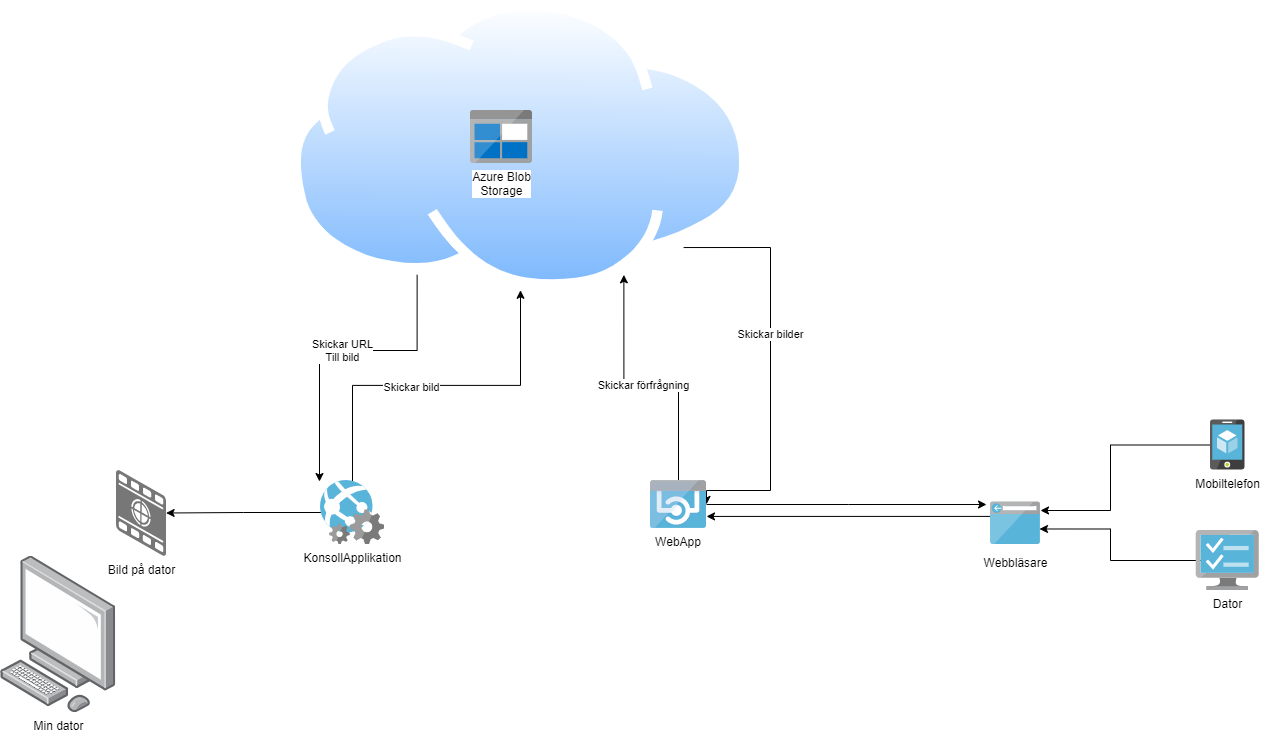

The diagram above was exported from draw.io. Its source (the exported page's mxGraphModel, read from the mxfile embedded in the PNG):
<mxGraphModel dx="3231" dy="1122" grid="1" gridSize="10" guides="1" tooltips="1" connect="1" arrows="1" fold="1" page="1" pageScale="1" pageWidth="1169" pageHeight="827" math="0" shadow="0">
  <root>
    <mxCell id="0" />
    <mxCell id="1" parent="0" />
    <mxCell id="O8bQUrsziZ453rC_KUoW-20" style="edgeStyle=orthogonalEdgeStyle;rounded=0;orthogonalLoop=1;jettySize=auto;html=1;exitX=0.25;exitY=1;exitDx=0;exitDy=0;entryX=-0.016;entryY=0.016;entryDx=0;entryDy=0;entryPerimeter=0;" edge="1" parent="1" source="O8bQUrsziZ453rC_KUoW-14" target="AcxdMaKK0mU5kZiv2lnr-6">
      <mxGeometry relative="1" as="geometry">
        <Array as="points">
          <mxPoint x="167" y="480" />
          <mxPoint x="69" y="480" />
        </Array>
      </mxGeometry>
    </mxCell>
    <mxCell id="O8bQUrsziZ453rC_KUoW-21" value="Skickar URL&lt;br&gt;Till bild" style="edgeLabel;html=1;align=center;verticalAlign=middle;resizable=0;points=[];" vertex="1" connectable="0" parent="O8bQUrsziZ453rC_KUoW-20">
      <mxGeometry x="-0.0058" y="-1" relative="1" as="geometry">
        <mxPoint as="offset" />
      </mxGeometry>
    </mxCell>
    <mxCell id="O8bQUrsziZ453rC_KUoW-23" style="edgeStyle=orthogonalEdgeStyle;rounded=0;orthogonalLoop=1;jettySize=auto;html=1;exitX=1;exitY=1;exitDx=0;exitDy=0;entryX=1;entryY=0.5;entryDx=0;entryDy=0;" edge="1" parent="1" source="O8bQUrsziZ453rC_KUoW-14" target="O8bQUrsziZ453rC_KUoW-12">
      <mxGeometry relative="1" as="geometry">
        <Array as="points">
          <mxPoint x="520" y="377" />
          <mxPoint x="520" y="620" />
          <mxPoint x="456" y="620" />
        </Array>
      </mxGeometry>
    </mxCell>
    <mxCell id="O8bQUrsziZ453rC_KUoW-24" value="Skickar bilder" style="edgeLabel;html=1;align=center;verticalAlign=middle;resizable=0;points=[];" vertex="1" connectable="0" parent="O8bQUrsziZ453rC_KUoW-23">
      <mxGeometry x="-0.1521" y="-1" relative="1" as="geometry">
        <mxPoint as="offset" />
      </mxGeometry>
    </mxCell>
    <mxCell id="O8bQUrsziZ453rC_KUoW-14" value="" style="aspect=fixed;perimeter=ellipsePerimeter;html=1;align=center;shadow=0;dashed=0;spacingTop=3;image;image=img/lib/active_directory/internet_cloud.svg;" vertex="1" parent="1">
      <mxGeometry x="40" y="130" width="460" height="289.8" as="geometry" />
    </mxCell>
    <mxCell id="O8bQUrsziZ453rC_KUoW-10" style="edgeStyle=orthogonalEdgeStyle;rounded=0;orthogonalLoop=1;jettySize=auto;html=1;entryX=0.98;entryY=0.635;entryDx=0;entryDy=0;entryPerimeter=0;" edge="1" parent="1" source="AcxdMaKK0mU5kZiv2lnr-5" target="AcxdMaKK0mU5kZiv2lnr-12">
      <mxGeometry relative="1" as="geometry">
        <Array as="points">
          <mxPoint x="860" y="690" />
          <mxPoint x="860" y="659" />
        </Array>
      </mxGeometry>
    </mxCell>
    <mxCell id="AcxdMaKK0mU5kZiv2lnr-5" value="Dator&lt;br&gt;" style="aspect=fixed;html=1;perimeter=none;align=center;shadow=0;dashed=0;image;fontSize=12;image=img/lib/mscae/TaskVM.svg;" parent="1" vertex="1">
      <mxGeometry x="945.75" y="660" width="63" height="60" as="geometry" />
    </mxCell>
    <mxCell id="O8bQUrsziZ453rC_KUoW-17" style="edgeStyle=orthogonalEdgeStyle;rounded=0;orthogonalLoop=1;jettySize=auto;html=1;" edge="1" parent="1" source="AcxdMaKK0mU5kZiv2lnr-6" target="O8bQUrsziZ453rC_KUoW-4">
      <mxGeometry relative="1" as="geometry" />
    </mxCell>
    <mxCell id="O8bQUrsziZ453rC_KUoW-18" style="edgeStyle=orthogonalEdgeStyle;rounded=0;orthogonalLoop=1;jettySize=auto;html=1;" edge="1" parent="1" source="AcxdMaKK0mU5kZiv2lnr-6" target="O8bQUrsziZ453rC_KUoW-14">
      <mxGeometry relative="1" as="geometry" />
    </mxCell>
    <mxCell id="O8bQUrsziZ453rC_KUoW-19" value="Skickar bild" style="edgeLabel;html=1;align=center;verticalAlign=middle;resizable=0;points=[];" vertex="1" connectable="0" parent="O8bQUrsziZ453rC_KUoW-18">
      <mxGeometry x="-0.0461" y="-2" relative="1" as="geometry">
        <mxPoint as="offset" />
      </mxGeometry>
    </mxCell>
    <mxCell id="AcxdMaKK0mU5kZiv2lnr-6" value="KonsollApplikation" style="aspect=fixed;html=1;perimeter=none;align=center;shadow=0;dashed=0;image;fontSize=12;image=img/lib/mscae/WebApp_WebJobs.svg;labelBackgroundColor=none;" parent="1" vertex="1">
      <mxGeometry x="70" y="610" width="64" height="64" as="geometry" />
    </mxCell>
    <mxCell id="AcxdMaKK0mU5kZiv2lnr-9" value="Azure Blob&lt;br&gt;Storage&lt;br&gt;" style="aspect=fixed;html=1;perimeter=none;align=center;shadow=0;dashed=0;image;fontSize=12;image=img/lib/mscae/BlobBlock.svg;" parent="1" vertex="1">
      <mxGeometry x="220" y="240" width="62" height="53" as="geometry" />
    </mxCell>
    <mxCell id="O8bQUrsziZ453rC_KUoW-25" style="edgeStyle=orthogonalEdgeStyle;rounded=0;orthogonalLoop=1;jettySize=auto;html=1;exitX=0;exitY=0;exitDx=0;exitDy=0;entryX=1;entryY=0.75;entryDx=0;entryDy=0;" edge="1" parent="1" source="AcxdMaKK0mU5kZiv2lnr-12" target="O8bQUrsziZ453rC_KUoW-12">
      <mxGeometry relative="1" as="geometry">
        <Array as="points">
          <mxPoint x="765" y="646" />
        </Array>
      </mxGeometry>
    </mxCell>
    <mxCell id="AcxdMaKK0mU5kZiv2lnr-12" value="Webbläsare&lt;br&gt;" style="aspect=fixed;html=1;perimeter=none;align=center;shadow=0;dashed=0;image;fontSize=12;image=img/lib/mscae/Browser.svg;spacingTop=5;" parent="1" vertex="1">
      <mxGeometry x="739.9999999999997" y="631.5" width="50" height="42.5" as="geometry" />
    </mxCell>
    <mxCell id="O8bQUrsziZ453rC_KUoW-26" style="edgeStyle=orthogonalEdgeStyle;rounded=0;orthogonalLoop=1;jettySize=auto;html=1;entryX=1;entryY=0.2;entryDx=0;entryDy=0;entryPerimeter=0;" edge="1" parent="1" source="AcxdMaKK0mU5kZiv2lnr-13" target="AcxdMaKK0mU5kZiv2lnr-12">
      <mxGeometry relative="1" as="geometry">
        <Array as="points">
          <mxPoint x="860" y="575" />
          <mxPoint x="860" y="640" />
        </Array>
      </mxGeometry>
    </mxCell>
    <mxCell id="AcxdMaKK0mU5kZiv2lnr-13" value="Mobiltelefon" style="aspect=fixed;html=1;perimeter=none;align=center;shadow=0;dashed=0;image;fontSize=12;image=img/lib/mscae/App_Service_Mobile_App.svg;" parent="1" vertex="1">
      <mxGeometry x="960" y="549.5" width="34.5" height="50" as="geometry" />
    </mxCell>
    <mxCell id="O8bQUrsziZ453rC_KUoW-4" value="Bild på dator&lt;br&gt;" style="verticalLabelPosition=bottom;html=1;verticalAlign=top;strokeWidth=1;align=center;outlineConnect=0;dashed=0;outlineConnect=0;shape=mxgraph.aws3d.image;strokeColor=none;fillColor=#777777;aspect=fixed;" vertex="1" parent="1">
      <mxGeometry x="-134.4" y="599.5" width="50" height="86" as="geometry" />
    </mxCell>
    <mxCell id="O8bQUrsziZ453rC_KUoW-22" value="Skickar förfrågning" style="edgeStyle=orthogonalEdgeStyle;rounded=0;orthogonalLoop=1;jettySize=auto;html=1;entryX=0.75;entryY=1;entryDx=0;entryDy=0;" edge="1" parent="1" source="O8bQUrsziZ453rC_KUoW-12" target="O8bQUrsziZ453rC_KUoW-14">
      <mxGeometry relative="1" as="geometry">
        <Array as="points">
          <mxPoint x="428" y="515" />
          <mxPoint x="373" y="515" />
        </Array>
      </mxGeometry>
    </mxCell>
    <mxCell id="O8bQUrsziZ453rC_KUoW-27" style="edgeStyle=orthogonalEdgeStyle;rounded=0;orthogonalLoop=1;jettySize=auto;html=1;entryX=-0.08;entryY=0.059;entryDx=0;entryDy=0;entryPerimeter=0;" edge="1" parent="1" source="O8bQUrsziZ453rC_KUoW-12" target="AcxdMaKK0mU5kZiv2lnr-12">
      <mxGeometry relative="1" as="geometry" />
    </mxCell>
    <mxCell id="O8bQUrsziZ453rC_KUoW-12" value="WebApp" style="shape=image;verticalLabelPosition=bottom;labelBackgroundColor=#ffffff;verticalAlign=top;aspect=fixed;imageAspect=0;image=data:image/svg+xml,(base64 omitted: 6744 chars);" vertex="1" parent="1">
      <mxGeometry x="400" y="610" width="56" height="47.89" as="geometry" />
    </mxCell>
    <mxCell id="O8bQUrsziZ453rC_KUoW-13" value="Min dator" style="points=[];aspect=fixed;html=1;align=center;shadow=0;dashed=0;image;image=img/lib/allied_telesis/computer_and_terminals/Personal_Computer.svg;" vertex="1" parent="1">
      <mxGeometry x="-250" y="685.5" width="115.6" height="156.67" as="geometry" />
    </mxCell>
  </root>
</mxGraphModel>